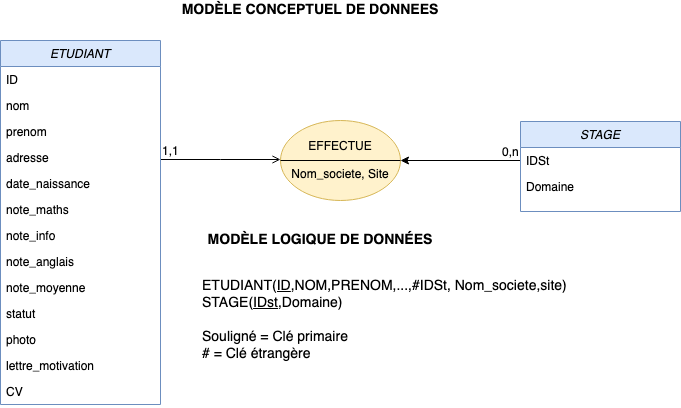

The diagram above was exported from draw.io. Its source (the exported page's mxGraphModel, read from the mxfile embedded in the PNG):
<mxGraphModel dx="946" dy="625" grid="1" gridSize="10" guides="1" tooltips="1" connect="1" arrows="1" fold="1" page="1" pageScale="1" pageWidth="827" pageHeight="1169" math="0" shadow="0">
  <root>
    <mxCell id="WIyWlLk6GJQsqaUBKTNV-0" />
    <mxCell id="WIyWlLk6GJQsqaUBKTNV-1" parent="WIyWlLk6GJQsqaUBKTNV-0" />
    <mxCell id="zkfFHV4jXpPFQw0GAbJ--26" value="" style="endArrow=open;shadow=0;strokeWidth=1;strokeColor=#000000;rounded=0;endFill=1;edgeStyle=elbowEdgeStyle;elbow=vertical;" parent="WIyWlLk6GJQsqaUBKTNV-1" source="zkfFHV4jXpPFQw0GAbJ--0" edge="1">
      <mxGeometry x="0.5" y="41" relative="1" as="geometry">
        <mxPoint x="380" y="192" as="sourcePoint" />
        <mxPoint x="400" y="189" as="targetPoint" />
        <mxPoint x="-40" y="32" as="offset" />
      </mxGeometry>
    </mxCell>
    <mxCell id="zkfFHV4jXpPFQw0GAbJ--27" value="1,1" style="resizable=0;align=left;verticalAlign=bottom;labelBackgroundColor=none;fontSize=12;" parent="zkfFHV4jXpPFQw0GAbJ--26" connectable="0" vertex="1">
      <mxGeometry x="-1" relative="1" as="geometry">
        <mxPoint as="offset" />
      </mxGeometry>
    </mxCell>
    <mxCell id="ZUCHUwwStwLRZ7v1rBmy-29" value="0,n" style="resizable=0;align=left;verticalAlign=bottom;labelBackgroundColor=none;fontSize=12;" parent="zkfFHV4jXpPFQw0GAbJ--26" connectable="0" vertex="1">
      <mxGeometry x="-1" relative="1" as="geometry">
        <mxPoint x="340" y="1" as="offset" />
      </mxGeometry>
    </mxCell>
    <mxCell id="zkfFHV4jXpPFQw0GAbJ--0" value="ETUDIANT" style="swimlane;fontStyle=2;align=center;verticalAlign=top;childLayout=stackLayout;horizontal=1;startSize=26;horizontalStack=0;resizeParent=1;resizeLast=0;collapsible=1;marginBottom=0;rounded=0;shadow=0;strokeWidth=1;fillColor=#dae8fc;strokeColor=#6c8ebf;" parent="WIyWlLk6GJQsqaUBKTNV-1" vertex="1">
      <mxGeometry x="120" y="70" width="160" height="364" as="geometry">
        <mxRectangle x="230" y="140" width="160" height="26" as="alternateBounds" />
      </mxGeometry>
    </mxCell>
    <mxCell id="zkfFHV4jXpPFQw0GAbJ--1" value="ID" style="text;align=left;verticalAlign=top;spacingLeft=4;spacingRight=4;overflow=hidden;rotatable=0;points=[[0,0.5],[1,0.5]];portConstraint=eastwest;" parent="zkfFHV4jXpPFQw0GAbJ--0" vertex="1">
      <mxGeometry y="26" width="160" height="26" as="geometry" />
    </mxCell>
    <mxCell id="zkfFHV4jXpPFQw0GAbJ--2" value="nom" style="text;align=left;verticalAlign=top;spacingLeft=4;spacingRight=4;overflow=hidden;rotatable=0;points=[[0,0.5],[1,0.5]];portConstraint=eastwest;rounded=0;shadow=0;html=0;" parent="zkfFHV4jXpPFQw0GAbJ--0" vertex="1">
      <mxGeometry y="52" width="160" height="26" as="geometry" />
    </mxCell>
    <mxCell id="zkfFHV4jXpPFQw0GAbJ--3" value="prenom" style="text;align=left;verticalAlign=top;spacingLeft=4;spacingRight=4;overflow=hidden;rotatable=0;points=[[0,0.5],[1,0.5]];portConstraint=eastwest;rounded=0;shadow=0;html=0;" parent="zkfFHV4jXpPFQw0GAbJ--0" vertex="1">
      <mxGeometry y="78" width="160" height="26" as="geometry" />
    </mxCell>
    <mxCell id="ZUCHUwwStwLRZ7v1rBmy-0" value="adresse" style="text;align=left;verticalAlign=top;spacingLeft=4;spacingRight=4;overflow=hidden;rotatable=0;points=[[0,0.5],[1,0.5]];portConstraint=eastwest;" parent="zkfFHV4jXpPFQw0GAbJ--0" vertex="1">
      <mxGeometry y="104" width="160" height="26" as="geometry" />
    </mxCell>
    <mxCell id="ZUCHUwwStwLRZ7v1rBmy-7" value="date_naissance" style="text;align=left;verticalAlign=top;spacingLeft=4;spacingRight=4;overflow=hidden;rotatable=0;points=[[0,0.5],[1,0.5]];portConstraint=eastwest;" parent="zkfFHV4jXpPFQw0GAbJ--0" vertex="1">
      <mxGeometry y="130" width="160" height="26" as="geometry" />
    </mxCell>
    <mxCell id="ZUCHUwwStwLRZ7v1rBmy-1" value="note_maths" style="text;align=left;verticalAlign=top;spacingLeft=4;spacingRight=4;overflow=hidden;rotatable=0;points=[[0,0.5],[1,0.5]];portConstraint=eastwest;" parent="zkfFHV4jXpPFQw0GAbJ--0" vertex="1">
      <mxGeometry y="156" width="160" height="26" as="geometry" />
    </mxCell>
    <mxCell id="ZUCHUwwStwLRZ7v1rBmy-2" value="note_info" style="text;align=left;verticalAlign=top;spacingLeft=4;spacingRight=4;overflow=hidden;rotatable=0;points=[[0,0.5],[1,0.5]];portConstraint=eastwest;" parent="zkfFHV4jXpPFQw0GAbJ--0" vertex="1">
      <mxGeometry y="182" width="160" height="26" as="geometry" />
    </mxCell>
    <mxCell id="ZUCHUwwStwLRZ7v1rBmy-3" value="note_anglais" style="text;align=left;verticalAlign=top;spacingLeft=4;spacingRight=4;overflow=hidden;rotatable=0;points=[[0,0.5],[1,0.5]];portConstraint=eastwest;" parent="zkfFHV4jXpPFQw0GAbJ--0" vertex="1">
      <mxGeometry y="208" width="160" height="26" as="geometry" />
    </mxCell>
    <mxCell id="ZUCHUwwStwLRZ7v1rBmy-4" value="note_moyenne" style="text;align=left;verticalAlign=top;spacingLeft=4;spacingRight=4;overflow=hidden;rotatable=0;points=[[0,0.5],[1,0.5]];portConstraint=eastwest;" parent="zkfFHV4jXpPFQw0GAbJ--0" vertex="1">
      <mxGeometry y="234" width="160" height="26" as="geometry" />
    </mxCell>
    <mxCell id="ZUCHUwwStwLRZ7v1rBmy-5" value="statut" style="text;align=left;verticalAlign=top;spacingLeft=4;spacingRight=4;overflow=hidden;rotatable=0;points=[[0,0.5],[1,0.5]];portConstraint=eastwest;" parent="zkfFHV4jXpPFQw0GAbJ--0" vertex="1">
      <mxGeometry y="260" width="160" height="26" as="geometry" />
    </mxCell>
    <mxCell id="ZUCHUwwStwLRZ7v1rBmy-6" value="photo" style="text;align=left;verticalAlign=top;spacingLeft=4;spacingRight=4;overflow=hidden;rotatable=0;points=[[0,0.5],[1,0.5]];portConstraint=eastwest;" parent="zkfFHV4jXpPFQw0GAbJ--0" vertex="1">
      <mxGeometry y="286" width="160" height="26" as="geometry" />
    </mxCell>
    <mxCell id="ZUCHUwwStwLRZ7v1rBmy-10" value="lettre_motivation" style="text;align=left;verticalAlign=top;spacingLeft=4;spacingRight=4;overflow=hidden;rotatable=0;points=[[0,0.5],[1,0.5]];portConstraint=eastwest;" parent="zkfFHV4jXpPFQw0GAbJ--0" vertex="1">
      <mxGeometry y="312" width="160" height="26" as="geometry" />
    </mxCell>
    <mxCell id="TUh0oecC4ao92URva6Og-0" value="CV" style="text;align=left;verticalAlign=top;spacingLeft=4;spacingRight=4;overflow=hidden;rotatable=0;points=[[0,0.5],[1,0.5]];portConstraint=eastwest;" vertex="1" parent="zkfFHV4jXpPFQw0GAbJ--0">
      <mxGeometry y="338" width="160" height="26" as="geometry" />
    </mxCell>
    <mxCell id="ZUCHUwwStwLRZ7v1rBmy-11" value="&lt;div&gt;EFFECTUE&lt;/div&gt;&lt;div&gt;&lt;br&gt;&lt;/div&gt;&lt;div&gt;Nom_societe, Site&lt;br&gt;&lt;/div&gt;" style="ellipse;whiteSpace=wrap;html=1;fillColor=#fff2cc;strokeColor=#d6b656;" parent="WIyWlLk6GJQsqaUBKTNV-1" vertex="1">
      <mxGeometry x="400" y="150" width="120" height="80" as="geometry" />
    </mxCell>
    <mxCell id="ZUCHUwwStwLRZ7v1rBmy-12" value="" style="endArrow=none;html=1;entryX=1;entryY=0.5;entryDx=0;entryDy=0;exitX=0;exitY=0.5;exitDx=0;exitDy=0;" parent="WIyWlLk6GJQsqaUBKTNV-1" source="ZUCHUwwStwLRZ7v1rBmy-11" target="ZUCHUwwStwLRZ7v1rBmy-11" edge="1">
      <mxGeometry width="50" height="50" relative="1" as="geometry">
        <mxPoint x="440" y="300" as="sourcePoint" />
        <mxPoint x="490" y="250" as="targetPoint" />
      </mxGeometry>
    </mxCell>
    <mxCell id="ZUCHUwwStwLRZ7v1rBmy-28" value="" style="endArrow=classic;html=1;exitX=0;exitY=0.5;exitDx=0;exitDy=0;entryX=1;entryY=0.5;entryDx=0;entryDy=0;" parent="WIyWlLk6GJQsqaUBKTNV-1" source="ZUCHUwwStwLRZ7v1rBmy-14" target="ZUCHUwwStwLRZ7v1rBmy-11" edge="1">
      <mxGeometry width="50" height="50" relative="1" as="geometry">
        <mxPoint x="440" y="320" as="sourcePoint" />
        <mxPoint x="490" y="270" as="targetPoint" />
      </mxGeometry>
    </mxCell>
    <mxCell id="ZUCHUwwStwLRZ7v1rBmy-13" value="STAGE" style="swimlane;fontStyle=2;align=center;verticalAlign=top;childLayout=stackLayout;horizontal=1;startSize=26;horizontalStack=0;resizeParent=1;resizeLast=0;collapsible=1;marginBottom=0;rounded=0;shadow=0;strokeWidth=1;fillColor=#dae8fc;strokeColor=#6c8ebf;" parent="WIyWlLk6GJQsqaUBKTNV-1" vertex="1">
      <mxGeometry x="640" y="151" width="160" height="90" as="geometry">
        <mxRectangle x="230" y="140" width="160" height="26" as="alternateBounds" />
      </mxGeometry>
    </mxCell>
    <mxCell id="ZUCHUwwStwLRZ7v1rBmy-14" value="IDSt" style="text;align=left;verticalAlign=top;spacingLeft=4;spacingRight=4;overflow=hidden;rotatable=0;points=[[0,0.5],[1,0.5]];portConstraint=eastwest;" parent="ZUCHUwwStwLRZ7v1rBmy-13" vertex="1">
      <mxGeometry y="26" width="160" height="26" as="geometry" />
    </mxCell>
    <mxCell id="ZUCHUwwStwLRZ7v1rBmy-15" value="Domaine" style="text;align=left;verticalAlign=top;spacingLeft=4;spacingRight=4;overflow=hidden;rotatable=0;points=[[0,0.5],[1,0.5]];portConstraint=eastwest;rounded=0;shadow=0;html=0;" parent="ZUCHUwwStwLRZ7v1rBmy-13" vertex="1">
      <mxGeometry y="52" width="160" height="26" as="geometry" />
    </mxCell>
    <mxCell id="ZUCHUwwStwLRZ7v1rBmy-31" value="MODÈLE CONCEPTUEL DE DONNEES" style="text;html=1;strokeColor=none;fillColor=none;align=center;verticalAlign=middle;whiteSpace=wrap;rounded=0;fontStyle=1;fontSize=14;" parent="WIyWlLk6GJQsqaUBKTNV-1" vertex="1">
      <mxGeometry x="290" y="30" width="280" height="20" as="geometry" />
    </mxCell>
    <mxCell id="ZUCHUwwStwLRZ7v1rBmy-32" value="MODÈLE LOGIQUE DE DONNÉES " style="text;html=1;strokeColor=none;fillColor=none;align=center;verticalAlign=middle;whiteSpace=wrap;rounded=0;fontStyle=1;fontSize=14;" parent="WIyWlLk6GJQsqaUBKTNV-1" vertex="1">
      <mxGeometry x="300" y="260" width="280" height="20" as="geometry" />
    </mxCell>
    <mxCell id="ZUCHUwwStwLRZ7v1rBmy-33" value="&lt;div&gt;ETUDIANT(&lt;u&gt;ID,&lt;/u&gt;NOM,PRENOM,...,#IDSt, Nom_societe,site)&lt;/div&gt;&lt;div&gt;STAGE(&lt;u&gt;IDst,&lt;/u&gt;Domaine)&lt;br&gt;&lt;/div&gt;&lt;div&gt;&lt;br&gt;&lt;/div&gt;&lt;div&gt;Souligné = Clé primaire&lt;/div&gt;&lt;div&gt;# = Clé étrangère&lt;br&gt;&lt;/div&gt;" style="text;html=1;strokeColor=none;fillColor=none;align=left;verticalAlign=middle;whiteSpace=wrap;rounded=0;fontSize=14;" parent="WIyWlLk6GJQsqaUBKTNV-1" vertex="1">
      <mxGeometry x="320" y="280" width="400" height="140" as="geometry" />
    </mxCell>
  </root>
</mxGraphModel>